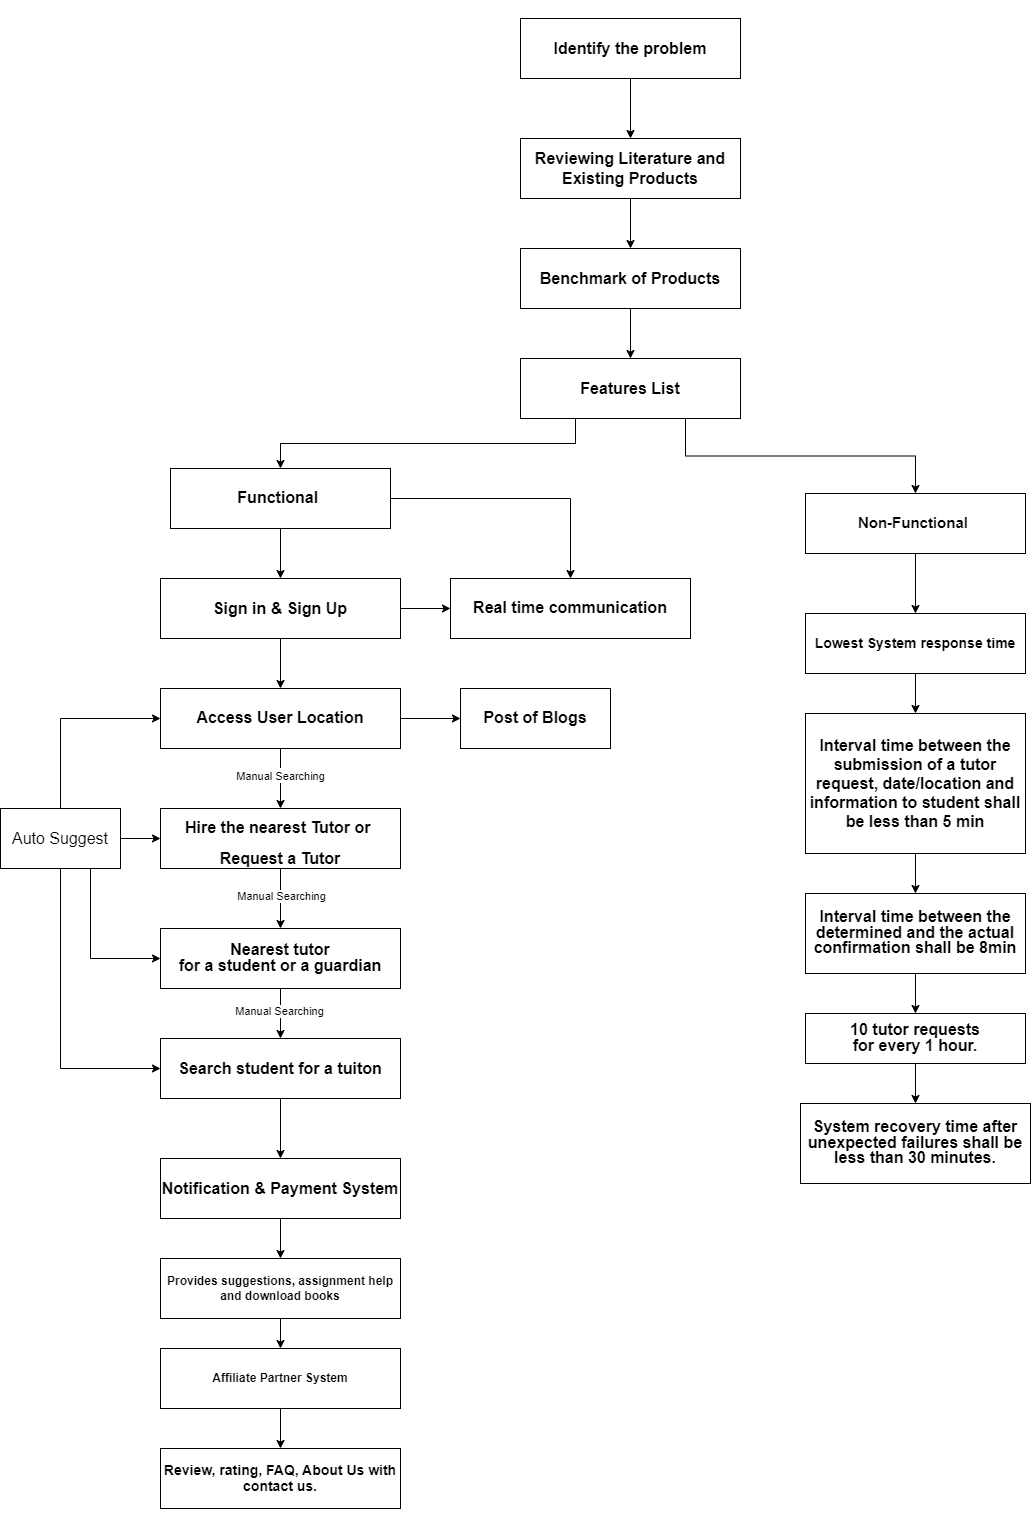

The diagram above was exported from draw.io. Its source (the exported page's mxGraphModel, read from the mxfile embedded in the PNG):
<mxGraphModel dx="2390" dy="1243" grid="0" gridSize="10" guides="1" tooltips="1" connect="1" arrows="1" fold="1" page="1" pageScale="1" pageWidth="850" pageHeight="1100" background="none" math="0" shadow="0">
  <root>
    <mxCell id="0" />
    <mxCell id="1" parent="0" />
    <mxCell id="iij6jhZhm58iWWEAvTVf-4" style="edgeStyle=orthogonalEdgeStyle;rounded=0;orthogonalLoop=1;jettySize=auto;html=1;exitX=0.5;exitY=1;exitDx=0;exitDy=0;entryX=0.5;entryY=0;entryDx=0;entryDy=0;" parent="1" source="iij6jhZhm58iWWEAvTVf-1" target="iij6jhZhm58iWWEAvTVf-3" edge="1">
      <mxGeometry relative="1" as="geometry" />
    </mxCell>
    <mxCell id="iij6jhZhm58iWWEAvTVf-1" value="&lt;b&gt;&lt;font style=&quot;font-size: 16px;&quot;&gt;Identify the problem&lt;/font&gt;&lt;/b&gt;" style="rounded=0;whiteSpace=wrap;html=1;" parent="1" vertex="1">
      <mxGeometry x="540" y="130" width="220" height="60" as="geometry" />
    </mxCell>
    <mxCell id="iij6jhZhm58iWWEAvTVf-6" style="edgeStyle=orthogonalEdgeStyle;rounded=0;orthogonalLoop=1;jettySize=auto;html=1;exitX=0.5;exitY=1;exitDx=0;exitDy=0;entryX=0.5;entryY=0;entryDx=0;entryDy=0;" parent="1" source="iij6jhZhm58iWWEAvTVf-3" target="iij6jhZhm58iWWEAvTVf-5" edge="1">
      <mxGeometry relative="1" as="geometry" />
    </mxCell>
    <mxCell id="iij6jhZhm58iWWEAvTVf-3" value="&lt;b&gt;&lt;font style=&quot;font-size: 16px;&quot;&gt;Reviewing Literature and Existing Products&lt;/font&gt;&lt;/b&gt;" style="rounded=0;whiteSpace=wrap;html=1;" parent="1" vertex="1">
      <mxGeometry x="540" y="250" width="220" height="60" as="geometry" />
    </mxCell>
    <mxCell id="iij6jhZhm58iWWEAvTVf-9" style="edgeStyle=orthogonalEdgeStyle;rounded=0;orthogonalLoop=1;jettySize=auto;html=1;exitX=0.5;exitY=1;exitDx=0;exitDy=0;entryX=0.5;entryY=0;entryDx=0;entryDy=0;" parent="1" source="iij6jhZhm58iWWEAvTVf-5" target="iij6jhZhm58iWWEAvTVf-7" edge="1">
      <mxGeometry relative="1" as="geometry" />
    </mxCell>
    <mxCell id="iij6jhZhm58iWWEAvTVf-5" value="&lt;b&gt;&lt;font style=&quot;font-size: 16px;&quot;&gt;Benchmark of Products&lt;/font&gt;&lt;/b&gt;" style="rounded=0;whiteSpace=wrap;html=1;" parent="1" vertex="1">
      <mxGeometry x="540" y="360" width="220" height="60" as="geometry" />
    </mxCell>
    <mxCell id="iij6jhZhm58iWWEAvTVf-12" style="edgeStyle=orthogonalEdgeStyle;rounded=0;orthogonalLoop=1;jettySize=auto;html=1;exitX=0.25;exitY=1;exitDx=0;exitDy=0;" parent="1" source="iij6jhZhm58iWWEAvTVf-7" target="iij6jhZhm58iWWEAvTVf-10" edge="1">
      <mxGeometry relative="1" as="geometry" />
    </mxCell>
    <mxCell id="iij6jhZhm58iWWEAvTVf-13" style="edgeStyle=orthogonalEdgeStyle;rounded=0;orthogonalLoop=1;jettySize=auto;html=1;exitX=0.75;exitY=1;exitDx=0;exitDy=0;" parent="1" source="iij6jhZhm58iWWEAvTVf-7" target="iij6jhZhm58iWWEAvTVf-11" edge="1">
      <mxGeometry relative="1" as="geometry" />
    </mxCell>
    <mxCell id="iij6jhZhm58iWWEAvTVf-7" value="&lt;p style=&quot;line-height: 120%; font-size: 16px;&quot;&gt;&lt;b&gt;Features List&lt;/b&gt;&lt;br&gt;&lt;/p&gt;" style="rounded=0;whiteSpace=wrap;html=1;" parent="1" vertex="1">
      <mxGeometry x="540" y="470" width="220" height="60" as="geometry" />
    </mxCell>
    <mxCell id="LJkXCQRC8ZhMI5_NvQeI-4" style="edgeStyle=orthogonalEdgeStyle;rounded=0;orthogonalLoop=1;jettySize=auto;html=1;exitX=0.5;exitY=1;exitDx=0;exitDy=0;entryX=0.5;entryY=0;entryDx=0;entryDy=0;" parent="1" source="iij6jhZhm58iWWEAvTVf-10" target="LJkXCQRC8ZhMI5_NvQeI-1" edge="1">
      <mxGeometry relative="1" as="geometry" />
    </mxCell>
    <mxCell id="mH_XqOwwfVBIiTh7H7nR-2" style="edgeStyle=orthogonalEdgeStyle;rounded=0;orthogonalLoop=1;jettySize=auto;html=1;exitX=1;exitY=0.5;exitDx=0;exitDy=0;entryX=0.5;entryY=0;entryDx=0;entryDy=0;" parent="1" source="iij6jhZhm58iWWEAvTVf-10" target="mH_XqOwwfVBIiTh7H7nR-1" edge="1">
      <mxGeometry relative="1" as="geometry" />
    </mxCell>
    <mxCell id="iij6jhZhm58iWWEAvTVf-10" value="&lt;p style=&quot;line-height: 120%;&quot;&gt;&lt;b&gt;&lt;font style=&quot;font-size: 16px;&quot;&gt;Functional&amp;nbsp;&lt;/font&gt;&lt;/b&gt;&lt;br&gt;&lt;/p&gt;" style="rounded=0;whiteSpace=wrap;html=1;" parent="1" vertex="1">
      <mxGeometry x="190" y="580" width="220" height="60" as="geometry" />
    </mxCell>
    <mxCell id="mH_XqOwwfVBIiTh7H7nR-30" style="edgeStyle=orthogonalEdgeStyle;rounded=0;orthogonalLoop=1;jettySize=auto;html=1;exitX=0.5;exitY=1;exitDx=0;exitDy=0;entryX=0.5;entryY=0;entryDx=0;entryDy=0;" parent="1" source="iij6jhZhm58iWWEAvTVf-11" target="mH_XqOwwfVBIiTh7H7nR-29" edge="1">
      <mxGeometry relative="1" as="geometry" />
    </mxCell>
    <mxCell id="iij6jhZhm58iWWEAvTVf-11" value="&lt;p style=&quot;line-height: 120%;&quot;&gt;&lt;b&gt;&lt;font style=&quot;font-size: 15px;&quot;&gt;Non-Functional&amp;nbsp;&lt;/font&gt;&lt;/b&gt;&lt;br&gt;&lt;/p&gt;" style="rounded=0;whiteSpace=wrap;html=1;" parent="1" vertex="1">
      <mxGeometry x="825" y="605" width="220" height="60" as="geometry" />
    </mxCell>
    <mxCell id="LJkXCQRC8ZhMI5_NvQeI-11" style="edgeStyle=orthogonalEdgeStyle;rounded=0;orthogonalLoop=1;jettySize=auto;html=1;exitX=0.5;exitY=1;exitDx=0;exitDy=0;" parent="1" source="LJkXCQRC8ZhMI5_NvQeI-1" target="LJkXCQRC8ZhMI5_NvQeI-10" edge="1">
      <mxGeometry relative="1" as="geometry" />
    </mxCell>
    <mxCell id="mH_XqOwwfVBIiTh7H7nR-7" style="edgeStyle=orthogonalEdgeStyle;rounded=0;orthogonalLoop=1;jettySize=auto;html=1;exitX=1;exitY=0.5;exitDx=0;exitDy=0;entryX=0;entryY=0.5;entryDx=0;entryDy=0;" parent="1" source="LJkXCQRC8ZhMI5_NvQeI-1" target="mH_XqOwwfVBIiTh7H7nR-1" edge="1">
      <mxGeometry relative="1" as="geometry" />
    </mxCell>
    <mxCell id="LJkXCQRC8ZhMI5_NvQeI-1" value="&lt;p style=&quot;line-height: 120%; font-size: 16px;&quot;&gt;&lt;b&gt;Sign in &amp;amp; Sign Up&lt;/b&gt;&lt;/p&gt;" style="rounded=0;whiteSpace=wrap;html=1;" parent="1" vertex="1">
      <mxGeometry x="180" y="690" width="240" height="60" as="geometry" />
    </mxCell>
    <mxCell id="LJkXCQRC8ZhMI5_NvQeI-15" style="edgeStyle=orthogonalEdgeStyle;rounded=0;orthogonalLoop=1;jettySize=auto;html=1;exitX=0.5;exitY=1;exitDx=0;exitDy=0;" parent="1" source="LJkXCQRC8ZhMI5_NvQeI-10" target="LJkXCQRC8ZhMI5_NvQeI-14" edge="1">
      <mxGeometry relative="1" as="geometry" />
    </mxCell>
    <mxCell id="LJkXCQRC8ZhMI5_NvQeI-33" value="Text" style="edgeLabel;html=1;align=center;verticalAlign=middle;resizable=0;points=[];" parent="LJkXCQRC8ZhMI5_NvQeI-15" connectable="0" vertex="1">
      <mxGeometry x="-0.15" relative="1" as="geometry">
        <mxPoint as="offset" />
      </mxGeometry>
    </mxCell>
    <mxCell id="LJkXCQRC8ZhMI5_NvQeI-34" value="Manual Searching" style="edgeLabel;html=1;align=center;verticalAlign=middle;resizable=0;points=[];" parent="LJkXCQRC8ZhMI5_NvQeI-15" connectable="0" vertex="1">
      <mxGeometry x="-0.1143" y="-1" relative="1" as="geometry">
        <mxPoint as="offset" />
      </mxGeometry>
    </mxCell>
    <mxCell id="9kve_BYFAMFRAnbNKv-_-15" style="edgeStyle=orthogonalEdgeStyle;rounded=0;orthogonalLoop=1;jettySize=auto;html=1;exitX=1;exitY=0.5;exitDx=0;exitDy=0;entryX=0;entryY=0.5;entryDx=0;entryDy=0;" edge="1" parent="1" source="LJkXCQRC8ZhMI5_NvQeI-10" target="LJkXCQRC8ZhMI5_NvQeI-42">
      <mxGeometry relative="1" as="geometry" />
    </mxCell>
    <mxCell id="LJkXCQRC8ZhMI5_NvQeI-10" value="&lt;p style=&quot;line-height: 120%;&quot;&gt;&lt;b&gt;&lt;font style=&quot;font-size: 16px;&quot;&gt;Access User Location&lt;/font&gt;&lt;/b&gt;&lt;br&gt;&lt;/p&gt;" style="rounded=0;whiteSpace=wrap;html=1;" parent="1" vertex="1">
      <mxGeometry x="180" y="800" width="240" height="60" as="geometry" />
    </mxCell>
    <mxCell id="LJkXCQRC8ZhMI5_NvQeI-24" style="edgeStyle=orthogonalEdgeStyle;rounded=0;orthogonalLoop=1;jettySize=auto;html=1;exitX=0.5;exitY=1;exitDx=0;exitDy=0;entryX=0.5;entryY=0;entryDx=0;entryDy=0;" parent="1" source="LJkXCQRC8ZhMI5_NvQeI-14" target="LJkXCQRC8ZhMI5_NvQeI-21" edge="1">
      <mxGeometry relative="1" as="geometry" />
    </mxCell>
    <mxCell id="LJkXCQRC8ZhMI5_NvQeI-35" value="Manual Searching" style="edgeLabel;html=1;align=center;verticalAlign=middle;resizable=0;points=[];" parent="LJkXCQRC8ZhMI5_NvQeI-24" connectable="0" vertex="1">
      <mxGeometry x="-0.1143" relative="1" as="geometry">
        <mxPoint as="offset" />
      </mxGeometry>
    </mxCell>
    <mxCell id="LJkXCQRC8ZhMI5_NvQeI-14" value="&lt;p style=&quot;line-height: 120%;&quot;&gt;&lt;b&gt;&lt;font style=&quot;font-size: 16px;&quot;&gt;Hire the nearest Tutor or&amp;nbsp;&lt;/font&gt;&lt;/b&gt;&lt;br&gt;&lt;/p&gt;&lt;b style=&quot;border-color: var(--border-color); font-size: 16px;&quot;&gt;Request a Tutor&lt;/b&gt;" style="rounded=0;whiteSpace=wrap;html=1;" parent="1" vertex="1">
      <mxGeometry x="180" y="920" width="240" height="60" as="geometry" />
    </mxCell>
    <mxCell id="LJkXCQRC8ZhMI5_NvQeI-27" style="edgeStyle=orthogonalEdgeStyle;rounded=0;orthogonalLoop=1;jettySize=auto;html=1;exitX=0.5;exitY=1;exitDx=0;exitDy=0;entryX=0.5;entryY=0;entryDx=0;entryDy=0;" parent="1" source="LJkXCQRC8ZhMI5_NvQeI-21" target="LJkXCQRC8ZhMI5_NvQeI-26" edge="1">
      <mxGeometry relative="1" as="geometry" />
    </mxCell>
    <mxCell id="LJkXCQRC8ZhMI5_NvQeI-36" value="Manual Searching" style="edgeLabel;html=1;align=center;verticalAlign=middle;resizable=0;points=[];" parent="LJkXCQRC8ZhMI5_NvQeI-27" connectable="0" vertex="1">
      <mxGeometry x="-0.1429" y="-2" relative="1" as="geometry">
        <mxPoint as="offset" />
      </mxGeometry>
    </mxCell>
    <mxCell id="LJkXCQRC8ZhMI5_NvQeI-21" value="&lt;p style=&quot;line-height: 120%;&quot;&gt;&lt;b&gt;&lt;font style=&quot;font-size: 16px;&quot;&gt;Nearest tutor &lt;br&gt;for a student or a guardian&lt;/font&gt;&lt;/b&gt;&lt;br&gt;&lt;/p&gt;" style="rounded=0;whiteSpace=wrap;html=1;" parent="1" vertex="1">
      <mxGeometry x="180" y="1040" width="240" height="60" as="geometry" />
    </mxCell>
    <mxCell id="9kve_BYFAMFRAnbNKv-_-17" style="edgeStyle=orthogonalEdgeStyle;rounded=0;orthogonalLoop=1;jettySize=auto;html=1;exitX=0.5;exitY=1;exitDx=0;exitDy=0;entryX=0.5;entryY=0;entryDx=0;entryDy=0;" edge="1" parent="1" source="LJkXCQRC8ZhMI5_NvQeI-26" target="LJkXCQRC8ZhMI5_NvQeI-51">
      <mxGeometry relative="1" as="geometry" />
    </mxCell>
    <mxCell id="LJkXCQRC8ZhMI5_NvQeI-26" value="&lt;p style=&quot;line-height: 120%; font-size: 16px;&quot;&gt;&lt;b&gt;Search student for a tuiton&lt;/b&gt;&lt;/p&gt;" style="rounded=0;whiteSpace=wrap;html=1;" parent="1" vertex="1">
      <mxGeometry x="180" y="1150" width="240" height="60" as="geometry" />
    </mxCell>
    <mxCell id="LJkXCQRC8ZhMI5_NvQeI-42" value="&lt;p style=&quot;line-height: 120%;&quot;&gt;&lt;b&gt;&lt;font style=&quot;font-size: 16px;&quot;&gt;Post of Blogs&lt;/font&gt;&lt;/b&gt;&lt;br&gt;&lt;/p&gt;" style="rounded=0;whiteSpace=wrap;html=1;" parent="1" vertex="1">
      <mxGeometry x="480" y="800" width="150" height="60" as="geometry" />
    </mxCell>
    <mxCell id="9kve_BYFAMFRAnbNKv-_-18" style="edgeStyle=orthogonalEdgeStyle;rounded=0;orthogonalLoop=1;jettySize=auto;html=1;exitX=0.5;exitY=1;exitDx=0;exitDy=0;" edge="1" parent="1" source="LJkXCQRC8ZhMI5_NvQeI-51" target="mH_XqOwwfVBIiTh7H7nR-17">
      <mxGeometry relative="1" as="geometry" />
    </mxCell>
    <mxCell id="LJkXCQRC8ZhMI5_NvQeI-51" value="&lt;b style=&quot;border-color: var(--border-color); font-size: 16px;&quot;&gt;Notification &amp;amp;&amp;nbsp;&lt;b style=&quot;background-color: initial; font-size: 12px;&quot;&gt;&lt;font style=&quot;font-size: 16px;&quot;&gt;Payment System&lt;/font&gt;&lt;/b&gt;&lt;br&gt;&lt;/b&gt;" style="rounded=0;whiteSpace=wrap;html=1;" parent="1" vertex="1">
      <mxGeometry x="180" y="1270" width="240" height="60" as="geometry" />
    </mxCell>
    <mxCell id="mH_XqOwwfVBIiTh7H7nR-1" value="&lt;p style=&quot;line-height: 120%;&quot;&gt;&lt;b&gt;&lt;font style=&quot;font-size: 16px;&quot;&gt;Real time communication&lt;/font&gt;&lt;/b&gt;&lt;br&gt;&lt;/p&gt;" style="rounded=0;whiteSpace=wrap;html=1;" parent="1" vertex="1">
      <mxGeometry x="470" y="690" width="240" height="60" as="geometry" />
    </mxCell>
    <mxCell id="9kve_BYFAMFRAnbNKv-_-13" style="edgeStyle=orthogonalEdgeStyle;rounded=0;orthogonalLoop=1;jettySize=auto;html=1;exitX=0.5;exitY=1;exitDx=0;exitDy=0;" edge="1" parent="1" source="mH_XqOwwfVBIiTh7H7nR-17" target="mH_XqOwwfVBIiTh7H7nR-23">
      <mxGeometry relative="1" as="geometry" />
    </mxCell>
    <mxCell id="mH_XqOwwfVBIiTh7H7nR-17" value="&lt;p style=&quot;line-height: 120%;&quot;&gt;&lt;b&gt;Provides suggestions, assignment help and download books&lt;/b&gt;&lt;br&gt;&lt;/p&gt;" style="rounded=0;whiteSpace=wrap;html=1;" parent="1" vertex="1">
      <mxGeometry x="180" y="1370" width="240" height="60" as="geometry" />
    </mxCell>
    <mxCell id="mH_XqOwwfVBIiTh7H7nR-19" value="&lt;p style=&quot;line-height: 120%;&quot;&gt;&lt;b&gt;&lt;font style=&quot;font-size: 14px;&quot;&gt;Review, rating, FAQ, About Us with contact us.&lt;/font&gt;&lt;/b&gt;&lt;br&gt;&lt;/p&gt;" style="rounded=0;whiteSpace=wrap;html=1;" parent="1" vertex="1">
      <mxGeometry x="180" y="1560" width="240" height="60" as="geometry" />
    </mxCell>
    <mxCell id="9kve_BYFAMFRAnbNKv-_-12" style="edgeStyle=orthogonalEdgeStyle;rounded=0;orthogonalLoop=1;jettySize=auto;html=1;exitX=0.5;exitY=1;exitDx=0;exitDy=0;entryX=0.5;entryY=0;entryDx=0;entryDy=0;" edge="1" parent="1" source="mH_XqOwwfVBIiTh7H7nR-23" target="mH_XqOwwfVBIiTh7H7nR-19">
      <mxGeometry relative="1" as="geometry" />
    </mxCell>
    <mxCell id="mH_XqOwwfVBIiTh7H7nR-23" value="&lt;p style=&quot;line-height: 120%;&quot;&gt;&lt;b&gt;Affiliate Partner System&lt;/b&gt;&lt;br&gt;&lt;/p&gt;" style="rounded=0;whiteSpace=wrap;html=1;" parent="1" vertex="1">
      <mxGeometry x="180" y="1460" width="240" height="60" as="geometry" />
    </mxCell>
    <mxCell id="mH_XqOwwfVBIiTh7H7nR-32" style="edgeStyle=orthogonalEdgeStyle;rounded=0;orthogonalLoop=1;jettySize=auto;html=1;exitX=0.5;exitY=1;exitDx=0;exitDy=0;entryX=0.5;entryY=0;entryDx=0;entryDy=0;" parent="1" source="mH_XqOwwfVBIiTh7H7nR-29" target="mH_XqOwwfVBIiTh7H7nR-31" edge="1">
      <mxGeometry relative="1" as="geometry" />
    </mxCell>
    <mxCell id="mH_XqOwwfVBIiTh7H7nR-29" value="&lt;p style=&quot;line-height: 120%;&quot;&gt;&lt;b&gt;&lt;font style=&quot;font-size: 14px;&quot;&gt;Lowest System response time&lt;/font&gt;&lt;/b&gt;&lt;br&gt;&lt;/p&gt;" style="rounded=0;whiteSpace=wrap;html=1;" parent="1" vertex="1">
      <mxGeometry x="825" y="725" width="220" height="60" as="geometry" />
    </mxCell>
    <mxCell id="mH_XqOwwfVBIiTh7H7nR-35" style="edgeStyle=orthogonalEdgeStyle;rounded=0;orthogonalLoop=1;jettySize=auto;html=1;exitX=0.5;exitY=1;exitDx=0;exitDy=0;entryX=0.5;entryY=0;entryDx=0;entryDy=0;" parent="1" source="mH_XqOwwfVBIiTh7H7nR-31" target="mH_XqOwwfVBIiTh7H7nR-33" edge="1">
      <mxGeometry relative="1" as="geometry" />
    </mxCell>
    <mxCell id="mH_XqOwwfVBIiTh7H7nR-31" value="&lt;p style=&quot;line-height: 120%; font-size: 16px;&quot;&gt;&lt;b style=&quot;&quot;&gt;&lt;font style=&quot;font-size: 16px;&quot;&gt;Interval time between the submission of a tutor request, date/location and information to&amp;nbsp;&lt;/font&gt;&lt;/b&gt;&lt;b style=&quot;background-color: initial;&quot;&gt;student shall be less than 5 min&lt;/b&gt;&lt;/p&gt;" style="rounded=0;whiteSpace=wrap;html=1;" parent="1" vertex="1">
      <mxGeometry x="825" y="825" width="220" height="140" as="geometry" />
    </mxCell>
    <mxCell id="mH_XqOwwfVBIiTh7H7nR-36" style="edgeStyle=orthogonalEdgeStyle;rounded=0;orthogonalLoop=1;jettySize=auto;html=1;exitX=0.5;exitY=1;exitDx=0;exitDy=0;entryX=0.5;entryY=0;entryDx=0;entryDy=0;" parent="1" source="mH_XqOwwfVBIiTh7H7nR-33" target="mH_XqOwwfVBIiTh7H7nR-34" edge="1">
      <mxGeometry relative="1" as="geometry" />
    </mxCell>
    <mxCell id="mH_XqOwwfVBIiTh7H7nR-33" value="&lt;p style=&quot;line-height: 120%;&quot;&gt;&lt;b&gt;&lt;font style=&quot;font-size: 16px;&quot;&gt;Interval time between the determined and the actual confirmation shall be 8min&lt;/font&gt;&lt;/b&gt;&lt;br&gt;&lt;/p&gt;" style="rounded=0;whiteSpace=wrap;html=1;" parent="1" vertex="1">
      <mxGeometry x="825" y="1005" width="220" height="80" as="geometry" />
    </mxCell>
    <mxCell id="mH_XqOwwfVBIiTh7H7nR-39" style="edgeStyle=orthogonalEdgeStyle;rounded=0;orthogonalLoop=1;jettySize=auto;html=1;exitX=0.5;exitY=1;exitDx=0;exitDy=0;entryX=0.5;entryY=0;entryDx=0;entryDy=0;" parent="1" source="mH_XqOwwfVBIiTh7H7nR-34" target="mH_XqOwwfVBIiTh7H7nR-37" edge="1">
      <mxGeometry relative="1" as="geometry" />
    </mxCell>
    <mxCell id="mH_XqOwwfVBIiTh7H7nR-34" value="&lt;p style=&quot;line-height: 120%;&quot;&gt;&lt;b&gt;&lt;font style=&quot;font-size: 16px;&quot;&gt;10 tutor requests &lt;br&gt;for every 1 hour.&lt;/font&gt;&lt;/b&gt;&lt;br&gt;&lt;/p&gt;" style="rounded=0;whiteSpace=wrap;html=1;" parent="1" vertex="1">
      <mxGeometry x="825" y="1125" width="220" height="50" as="geometry" />
    </mxCell>
    <mxCell id="mH_XqOwwfVBIiTh7H7nR-37" value="&lt;p style=&quot;line-height: 120%;&quot;&gt;&lt;b&gt;&lt;font style=&quot;font-size: 16px;&quot;&gt;System recovery time after unexpected failures shall be less than 30 minutes.&lt;/font&gt;&lt;/b&gt;&lt;br&gt;&lt;/p&gt;" style="rounded=0;whiteSpace=wrap;html=1;" parent="1" vertex="1">
      <mxGeometry x="820" y="1215" width="230" height="80" as="geometry" />
    </mxCell>
    <mxCell id="9kve_BYFAMFRAnbNKv-_-3" style="edgeStyle=orthogonalEdgeStyle;rounded=0;orthogonalLoop=1;jettySize=auto;html=1;exitX=1;exitY=0.5;exitDx=0;exitDy=0;entryX=0;entryY=0.5;entryDx=0;entryDy=0;" edge="1" parent="1" source="9kve_BYFAMFRAnbNKv-_-1" target="LJkXCQRC8ZhMI5_NvQeI-14">
      <mxGeometry relative="1" as="geometry" />
    </mxCell>
    <mxCell id="9kve_BYFAMFRAnbNKv-_-7" style="edgeStyle=orthogonalEdgeStyle;rounded=0;orthogonalLoop=1;jettySize=auto;html=1;exitX=0.5;exitY=0;exitDx=0;exitDy=0;entryX=0;entryY=0.5;entryDx=0;entryDy=0;" edge="1" parent="1" source="9kve_BYFAMFRAnbNKv-_-1" target="LJkXCQRC8ZhMI5_NvQeI-10">
      <mxGeometry relative="1" as="geometry" />
    </mxCell>
    <mxCell id="9kve_BYFAMFRAnbNKv-_-8" style="edgeStyle=orthogonalEdgeStyle;rounded=0;orthogonalLoop=1;jettySize=auto;html=1;exitX=0.5;exitY=1;exitDx=0;exitDy=0;entryX=0;entryY=0.5;entryDx=0;entryDy=0;" edge="1" parent="1" source="9kve_BYFAMFRAnbNKv-_-1" target="LJkXCQRC8ZhMI5_NvQeI-26">
      <mxGeometry relative="1" as="geometry" />
    </mxCell>
    <mxCell id="9kve_BYFAMFRAnbNKv-_-10" style="edgeStyle=orthogonalEdgeStyle;rounded=0;orthogonalLoop=1;jettySize=auto;html=1;exitX=0.75;exitY=1;exitDx=0;exitDy=0;entryX=0;entryY=0.5;entryDx=0;entryDy=0;" edge="1" parent="1" source="9kve_BYFAMFRAnbNKv-_-1" target="LJkXCQRC8ZhMI5_NvQeI-21">
      <mxGeometry relative="1" as="geometry" />
    </mxCell>
    <mxCell id="9kve_BYFAMFRAnbNKv-_-1" value="&lt;font style=&quot;font-size: 16px;&quot;&gt;Auto Suggest&lt;/font&gt;" style="rounded=0;whiteSpace=wrap;html=1;" vertex="1" parent="1">
      <mxGeometry x="20" y="920" width="120" height="60" as="geometry" />
    </mxCell>
  </root>
</mxGraphModel>